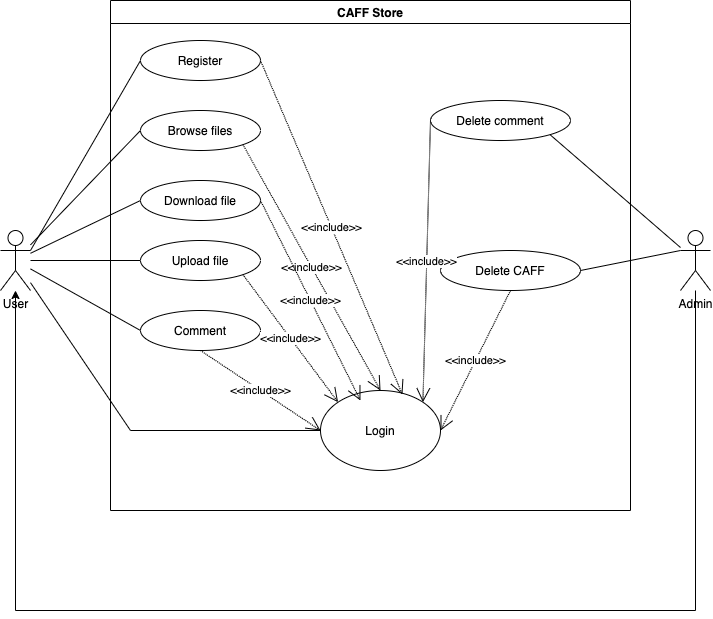

The diagram above was exported from draw.io. Its source (the exported page's mxGraphModel, read from the mxfile embedded in the PNG):
<mxGraphModel dx="1186" dy="455" grid="1" gridSize="10" guides="1" tooltips="1" connect="1" arrows="1" fold="1" page="1" pageScale="1" pageWidth="827" pageHeight="1169" math="0" shadow="0">
  <root>
    <mxCell id="0" />
    <mxCell id="1" parent="0" />
    <mxCell id="3ndYRYPh76EO37rAXWMA-1" value="User" style="shape=umlActor;verticalLabelPosition=bottom;verticalAlign=top;html=1;outlineConnect=0;" vertex="1" parent="1">
      <mxGeometry x="70" y="260" width="30" height="60" as="geometry" />
    </mxCell>
    <mxCell id="3ndYRYPh76EO37rAXWMA-3" value="Admin" style="shape=umlActor;verticalLabelPosition=bottom;verticalAlign=top;html=1;outlineConnect=0;" vertex="1" parent="1">
      <mxGeometry x="750" y="260" width="30" height="60" as="geometry" />
    </mxCell>
    <mxCell id="3ndYRYPh76EO37rAXWMA-4" value="CAFF Store" style="swimlane;" vertex="1" parent="1">
      <mxGeometry x="180" y="30" width="520" height="510" as="geometry" />
    </mxCell>
    <mxCell id="3ndYRYPh76EO37rAXWMA-6" value="Register" style="ellipse;whiteSpace=wrap;html=1;" vertex="1" parent="3ndYRYPh76EO37rAXWMA-4">
      <mxGeometry x="30" y="40" width="120" height="40" as="geometry" />
    </mxCell>
    <mxCell id="3ndYRYPh76EO37rAXWMA-7" value="Browse files" style="ellipse;whiteSpace=wrap;html=1;" vertex="1" parent="3ndYRYPh76EO37rAXWMA-4">
      <mxGeometry x="30" y="110" width="120" height="40" as="geometry" />
    </mxCell>
    <mxCell id="3ndYRYPh76EO37rAXWMA-8" value="Download file" style="ellipse;whiteSpace=wrap;html=1;" vertex="1" parent="3ndYRYPh76EO37rAXWMA-4">
      <mxGeometry x="30" y="180" width="120" height="40" as="geometry" />
    </mxCell>
    <mxCell id="3ndYRYPh76EO37rAXWMA-9" value="Upload file" style="ellipse;whiteSpace=wrap;html=1;" vertex="1" parent="3ndYRYPh76EO37rAXWMA-4">
      <mxGeometry x="30" y="240" width="120" height="40" as="geometry" />
    </mxCell>
    <mxCell id="3ndYRYPh76EO37rAXWMA-10" value="Comment" style="ellipse;whiteSpace=wrap;html=1;" vertex="1" parent="3ndYRYPh76EO37rAXWMA-4">
      <mxGeometry x="30" y="310" width="120" height="40" as="geometry" />
    </mxCell>
    <mxCell id="3ndYRYPh76EO37rAXWMA-16" value="Login" style="ellipse;whiteSpace=wrap;html=1;" vertex="1" parent="3ndYRYPh76EO37rAXWMA-4">
      <mxGeometry x="210" y="390" width="120" height="80" as="geometry" />
    </mxCell>
    <mxCell id="3ndYRYPh76EO37rAXWMA-18" value="Delete comment" style="ellipse;whiteSpace=wrap;html=1;" vertex="1" parent="3ndYRYPh76EO37rAXWMA-4">
      <mxGeometry x="320" y="100" width="140" height="40" as="geometry" />
    </mxCell>
    <mxCell id="3ndYRYPh76EO37rAXWMA-19" value="Delete CAFF" style="ellipse;whiteSpace=wrap;html=1;" vertex="1" parent="3ndYRYPh76EO37rAXWMA-4">
      <mxGeometry x="330" y="250" width="140" height="40" as="geometry" />
    </mxCell>
    <mxCell id="3ndYRYPh76EO37rAXWMA-23" value="&amp;lt;&amp;lt;include&amp;gt;&amp;gt;" style="endArrow=open;endSize=12;dashed=1;html=1;rounded=0;dashPattern=1 1;exitX=1;exitY=0.5;exitDx=0;exitDy=0;entryX=0.683;entryY=0.05;entryDx=0;entryDy=0;entryPerimeter=0;" edge="1" parent="3ndYRYPh76EO37rAXWMA-4" source="3ndYRYPh76EO37rAXWMA-6" target="3ndYRYPh76EO37rAXWMA-16">
      <mxGeometry width="160" relative="1" as="geometry">
        <mxPoint x="140" y="100" as="sourcePoint" />
        <mxPoint x="260" y="250" as="targetPoint" />
      </mxGeometry>
    </mxCell>
    <mxCell id="3ndYRYPh76EO37rAXWMA-24" value="&amp;lt;&amp;lt;include&amp;gt;&amp;gt;" style="endArrow=open;endSize=12;dashed=1;html=1;rounded=0;dashPattern=1 1;exitX=1;exitY=1;exitDx=0;exitDy=0;" edge="1" parent="3ndYRYPh76EO37rAXWMA-4" source="3ndYRYPh76EO37rAXWMA-7">
      <mxGeometry width="160" relative="1" as="geometry">
        <mxPoint x="150" y="140" as="sourcePoint" />
        <mxPoint x="270" y="390" as="targetPoint" />
      </mxGeometry>
    </mxCell>
    <mxCell id="3ndYRYPh76EO37rAXWMA-25" value="&amp;lt;&amp;lt;include&amp;gt;&amp;gt;" style="endArrow=open;endSize=12;dashed=1;html=1;rounded=0;dashPattern=1 1;exitX=1;exitY=0.5;exitDx=0;exitDy=0;entryX=0.333;entryY=0.125;entryDx=0;entryDy=0;entryPerimeter=0;" edge="1" parent="3ndYRYPh76EO37rAXWMA-4" source="3ndYRYPh76EO37rAXWMA-8" target="3ndYRYPh76EO37rAXWMA-16">
      <mxGeometry width="160" relative="1" as="geometry">
        <mxPoint x="170" y="80" as="sourcePoint" />
        <mxPoint x="332.42640687119274" y="421.7157287525381" as="targetPoint" />
      </mxGeometry>
    </mxCell>
    <mxCell id="3ndYRYPh76EO37rAXWMA-26" value="&amp;lt;&amp;lt;include&amp;gt;&amp;gt;" style="endArrow=open;endSize=12;dashed=1;html=1;rounded=0;dashPattern=1 1;exitX=1;exitY=1;exitDx=0;exitDy=0;entryX=0;entryY=0;entryDx=0;entryDy=0;" edge="1" parent="3ndYRYPh76EO37rAXWMA-4" source="3ndYRYPh76EO37rAXWMA-9" target="3ndYRYPh76EO37rAXWMA-16">
      <mxGeometry width="160" relative="1" as="geometry">
        <mxPoint x="180" y="90" as="sourcePoint" />
        <mxPoint x="342.42640687119274" y="431.7157287525381" as="targetPoint" />
      </mxGeometry>
    </mxCell>
    <mxCell id="3ndYRYPh76EO37rAXWMA-27" value="&amp;lt;&amp;lt;include&amp;gt;&amp;gt;" style="endArrow=open;endSize=12;dashed=1;html=1;rounded=0;dashPattern=1 1;exitX=0.5;exitY=1;exitDx=0;exitDy=0;entryX=0;entryY=0.5;entryDx=0;entryDy=0;" edge="1" parent="3ndYRYPh76EO37rAXWMA-4" source="3ndYRYPh76EO37rAXWMA-10" target="3ndYRYPh76EO37rAXWMA-16">
      <mxGeometry width="160" relative="1" as="geometry">
        <mxPoint x="190" y="100" as="sourcePoint" />
        <mxPoint x="352.42640687119274" y="441.7157287525381" as="targetPoint" />
      </mxGeometry>
    </mxCell>
    <mxCell id="3ndYRYPh76EO37rAXWMA-28" value="&amp;lt;&amp;lt;include&amp;gt;&amp;gt;" style="endArrow=open;endSize=12;dashed=1;html=1;rounded=0;dashPattern=1 1;exitX=0;exitY=0.5;exitDx=0;exitDy=0;entryX=1;entryY=0;entryDx=0;entryDy=0;" edge="1" parent="3ndYRYPh76EO37rAXWMA-4" source="3ndYRYPh76EO37rAXWMA-18" target="3ndYRYPh76EO37rAXWMA-16">
      <mxGeometry width="160" relative="1" as="geometry">
        <mxPoint x="200" y="110" as="sourcePoint" />
        <mxPoint x="362.42640687119274" y="451.7157287525381" as="targetPoint" />
      </mxGeometry>
    </mxCell>
    <mxCell id="3ndYRYPh76EO37rAXWMA-29" value="&amp;lt;&amp;lt;include&amp;gt;&amp;gt;" style="endArrow=open;endSize=12;dashed=1;html=1;rounded=0;dashPattern=1 1;exitX=0.5;exitY=1;exitDx=0;exitDy=0;entryX=1;entryY=0.5;entryDx=0;entryDy=0;" edge="1" parent="3ndYRYPh76EO37rAXWMA-4" source="3ndYRYPh76EO37rAXWMA-19" target="3ndYRYPh76EO37rAXWMA-16">
      <mxGeometry width="160" relative="1" as="geometry">
        <mxPoint x="210" y="120" as="sourcePoint" />
        <mxPoint x="372.42640687119274" y="461.7157287525381" as="targetPoint" />
      </mxGeometry>
    </mxCell>
    <mxCell id="3ndYRYPh76EO37rAXWMA-5" value="" style="endArrow=classic;html=1;rounded=0;" edge="1" parent="1" source="3ndYRYPh76EO37rAXWMA-3" target="3ndYRYPh76EO37rAXWMA-1">
      <mxGeometry width="50" height="50" relative="1" as="geometry">
        <mxPoint x="390" y="380" as="sourcePoint" />
        <mxPoint x="440" y="330" as="targetPoint" />
        <Array as="points">
          <mxPoint x="765" y="640" />
          <mxPoint x="85" y="640" />
        </Array>
      </mxGeometry>
    </mxCell>
    <mxCell id="3ndYRYPh76EO37rAXWMA-11" value="" style="endArrow=none;html=1;rounded=0;exitX=1;exitY=0.3333333333333333;exitDx=0;exitDy=0;exitPerimeter=0;entryX=0;entryY=0.5;entryDx=0;entryDy=0;" edge="1" parent="1" source="3ndYRYPh76EO37rAXWMA-1" target="3ndYRYPh76EO37rAXWMA-6">
      <mxGeometry width="50" height="50" relative="1" as="geometry">
        <mxPoint x="390" y="380" as="sourcePoint" />
        <mxPoint x="440" y="330" as="targetPoint" />
      </mxGeometry>
    </mxCell>
    <mxCell id="3ndYRYPh76EO37rAXWMA-12" value="" style="endArrow=none;html=1;rounded=0;entryX=0;entryY=0.5;entryDx=0;entryDy=0;" edge="1" parent="1" source="3ndYRYPh76EO37rAXWMA-1" target="3ndYRYPh76EO37rAXWMA-7">
      <mxGeometry width="50" height="50" relative="1" as="geometry">
        <mxPoint x="110" y="290" as="sourcePoint" />
        <mxPoint x="210" y="130" as="targetPoint" />
      </mxGeometry>
    </mxCell>
    <mxCell id="3ndYRYPh76EO37rAXWMA-13" value="" style="endArrow=none;html=1;rounded=0;entryX=0;entryY=0.5;entryDx=0;entryDy=0;" edge="1" parent="1" source="3ndYRYPh76EO37rAXWMA-1" target="3ndYRYPh76EO37rAXWMA-8">
      <mxGeometry width="50" height="50" relative="1" as="geometry">
        <mxPoint x="120" y="300" as="sourcePoint" />
        <mxPoint x="220" y="140" as="targetPoint" />
      </mxGeometry>
    </mxCell>
    <mxCell id="3ndYRYPh76EO37rAXWMA-14" value="" style="endArrow=none;html=1;rounded=0;entryX=0;entryY=0.5;entryDx=0;entryDy=0;" edge="1" parent="1" source="3ndYRYPh76EO37rAXWMA-1" target="3ndYRYPh76EO37rAXWMA-9">
      <mxGeometry width="50" height="50" relative="1" as="geometry">
        <mxPoint x="130" y="310" as="sourcePoint" />
        <mxPoint x="230" y="150" as="targetPoint" />
      </mxGeometry>
    </mxCell>
    <mxCell id="3ndYRYPh76EO37rAXWMA-15" value="" style="endArrow=none;html=1;rounded=0;entryX=0;entryY=0.5;entryDx=0;entryDy=0;" edge="1" parent="1" source="3ndYRYPh76EO37rAXWMA-1" target="3ndYRYPh76EO37rAXWMA-10">
      <mxGeometry width="50" height="50" relative="1" as="geometry">
        <mxPoint x="140" y="320" as="sourcePoint" />
        <mxPoint x="240" y="160" as="targetPoint" />
      </mxGeometry>
    </mxCell>
    <mxCell id="3ndYRYPh76EO37rAXWMA-17" value="" style="endArrow=none;html=1;rounded=0;entryX=0;entryY=0.5;entryDx=0;entryDy=0;" edge="1" parent="1" source="3ndYRYPh76EO37rAXWMA-1" target="3ndYRYPh76EO37rAXWMA-16">
      <mxGeometry width="50" height="50" relative="1" as="geometry">
        <mxPoint x="330" y="440" as="sourcePoint" />
        <mxPoint x="380" y="390" as="targetPoint" />
        <Array as="points">
          <mxPoint x="200" y="460" />
        </Array>
      </mxGeometry>
    </mxCell>
    <mxCell id="3ndYRYPh76EO37rAXWMA-20" value="" style="endArrow=none;html=1;rounded=0;entryX=1;entryY=1;entryDx=0;entryDy=0;" edge="1" parent="1" source="3ndYRYPh76EO37rAXWMA-3" target="3ndYRYPh76EO37rAXWMA-18">
      <mxGeometry width="50" height="50" relative="1" as="geometry">
        <mxPoint x="340" y="290" as="sourcePoint" />
        <mxPoint x="390" y="240" as="targetPoint" />
      </mxGeometry>
    </mxCell>
    <mxCell id="3ndYRYPh76EO37rAXWMA-21" value="" style="endArrow=none;html=1;rounded=0;entryX=1;entryY=0.5;entryDx=0;entryDy=0;exitX=0;exitY=0.3333333333333333;exitDx=0;exitDy=0;exitPerimeter=0;" edge="1" parent="1" source="3ndYRYPh76EO37rAXWMA-3" target="3ndYRYPh76EO37rAXWMA-19">
      <mxGeometry width="50" height="50" relative="1" as="geometry">
        <mxPoint x="760" y="280.5327025494614" as="sourcePoint" />
        <mxPoint x="639.4974746830585" y="124.14213562373095" as="targetPoint" />
      </mxGeometry>
    </mxCell>
  </root>
</mxGraphModel>